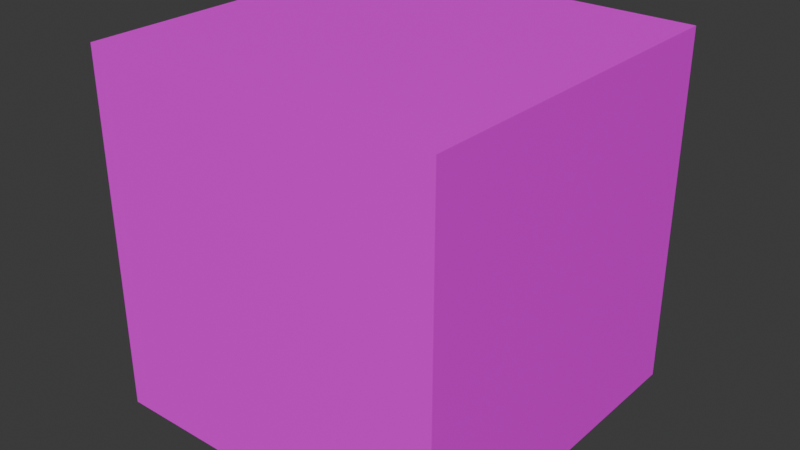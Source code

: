 # Source: craftingTable.blend  (saved by Blender 4.2.66; exported with 4.5.12 LTS)
import bpy
from mathutils import Matrix  # noqa: F401  (used for matrix-valued properties, if any)

bpy.ops.wm.read_factory_settings(use_empty=True)
scene = bpy.context.scene
scene.name = 'Scene'

# ---- collections
col_collection = bpy.data.collections.new('Collection'); scene.collection.children.link(col_collection)

# ---- images (referenced by path relative to the original .blend; pixels are not part of the script)
import os
ASSET_DIR = os.environ.get("B2B_ASSET_DIR", "")  # directory of the original .blend (textures are referenced by path, not embedded)
HERE = os.path.dirname(os.path.abspath(__file__))  # packed textures are extracted next to this script under _unpacked/

def load_image(name, relpath, width, height, colorspace="sRGB"):
    """Load a texture the original file referenced (path relative to the .blend, or extracted next to this script)."""
    p = next((c for c in (os.path.join(HERE, relpath), os.path.join(ASSET_DIR, relpath)) if relpath and os.path.exists(c)), "")
    if p:
        img = bpy.data.images.load(p, check_existing=True)
        img.name = name
    else:  # same state as the original file: an image datablock whose file is absent (Cycles renders it pink)
        img = bpy.data.images.new(name, width, height)
        img.source = "FILE"
        img.filepath = "//" + (relpath or name)
    img.colorspace_settings.name = colorspace
    return img
img_crafting_table_top_png = load_image('crafting_table_top.png', 'crafting_table_top.png', 1024, 1024, 'sRGB')
img_crafting_table_front_png = load_image('crafting_table_front.png', 'crafting_table_front.png', 1024, 1024, 'sRGB')
img_crafting_table_side_png = load_image('crafting_table_side.png', 'crafting_table_side.png', 1024, 1024, 'sRGB')

# ---- materials (node trees are filled in below, after node groups)
mat_craftingtabletop = bpy.data.materials.new('CraftingTableTop')
mat_craftingtabletop.alpha_threshold = 0.0
mat_craftingtabletop.use_transparent_shadow = False
mat_craftingtabletop.roughness = 0.5
mat_craftingtabletop.line_color = (0.0, 0.0, 0.0, 1.0)
mat_craftingtablefront = bpy.data.materials.new('CraftingTableFront')
mat_craftingtableside = bpy.data.materials.new('CraftingTableSide')
mat_material = bpy.data.materials.new('Material')

# ---- node groups
ng_smooth_by_angle = bpy.data.node_groups.new('Smooth by Angle', 'GeometryNodeTree')
_s = ng_smooth_by_angle.interface.new_socket(name='Mesh', in_out='OUTPUT', socket_type='NodeSocketGeometry')
_s = ng_smooth_by_angle.interface.new_socket(name='Mesh', in_out='INPUT', socket_type='NodeSocketGeometry')
_s = ng_smooth_by_angle.interface.new_socket(name='Angle', in_out='INPUT', socket_type='NodeSocketFloat')
_s.subtype = 'ANGLE'
_s.default_value = 0.5236
_s.min_value = 0.0
_s.max_value = 3.142
_s.description = 'Maximum face angle for smooth edges'
_s = ng_smooth_by_angle.interface.new_socket(name='Ignore Sharpness', in_out='INPUT', socket_type='NodeSocketBool')
_s.force_non_field = True
ng_smooth_by_angle.description = 'Set the sharpness of mesh edges based on the angle between the neighboring faces'
ng_smooth_by_angle.is_modifier = True
_N = ng_smooth_by_angle.nodes; _L = ng_smooth_by_angle.links
n0 = _N.new('GeometryNodeSetShadeSmooth'); n0.name = 'Set Shade Smooth'; n0.location = (120, -80)
n0.domain = 'EDGE'
n1 = _N.new('GeometryNodeSetShadeSmooth'); n1.name = 'Set Shade Smooth.001'; n1.location = (300, -80)
n2 = _N.new('NodeGroupOutput'); n2.name = 'Group Output'; n2.location = (480, -80)
n3 = _N.new('GeometryNodeInputMeshEdgeAngle'); n3.name = 'Edge Angle'; n3.location = (-440, -240)
n4 = _N.new('NodeGroupInput'); n4.name = 'Group Input'; n4.location = (-80, -80)
n5 = _N.new('GeometryNodeInputEdgeSmooth'); n5.name = 'Is Edge Smooth'; n5.location = (-260, -120)
n6 = _N.new('GeometryNodeInputShadeSmooth'); n6.name = 'Is Shade Smooth'; n6.location = (-440, -397)
n7 = _N.new('FunctionNodeCompare'); n7.name = 'Compare'; n7.location = (-260, -260)
n7.operation = 'LESS_EQUAL'
n7.inputs[6].default_value = (0.0, 0.0, 0.0, 0.0)
n7.inputs[7].default_value = (0.0, 0.0, 0.0, 0.0)
n8 = _N.new('FunctionNodeBooleanMath'); n8.name = 'Boolean Math.001'; n8.location = (-80, -260)
n9 = _N.new('NodeGroupInput'); n9.name = 'Group Input.001'; n9.location = (-440, -329)
n10 = _N.new('NodeGroupInput'); n10.name = 'Group Input.002'; n10.location = (-259, -189)
n11 = _N.new('FunctionNodeBooleanMath'); n11.name = 'Boolean Math'; n11.location = (-80, -149)
n11.operation = 'OR'
n12 = _N.new('FunctionNodeBooleanMath'); n12.name = 'Boolean Math.002'; n12.location = (-260, -380)
n12.operation = 'OR'
n13 = _N.new('NodeGroupInput'); n13.name = 'Group Input.003'; n13.location = (-440, -460)
_L.new(n3.outputs[0], n7.inputs[0])
_L.new(n1.outputs[0], n2.inputs[0])
_L.new(n9.outputs[1], n7.inputs[1])
_L.new(n7.outputs[0], n8.inputs[0])
_L.new(n4.outputs[0], n0.inputs[0])
_L.new(n0.outputs[0], n1.inputs[0])
_L.new(n8.outputs[0], n0.inputs[2])
_L.new(n10.outputs[2], n11.inputs[1])
_L.new(n5.outputs[0], n11.inputs[0])
_L.new(n11.outputs[0], n0.inputs[1])
_L.new(n13.outputs[2], n12.inputs[1])
_L.new(n6.outputs[0], n12.inputs[0])
_L.new(n12.outputs[0], n8.inputs[1])
n2.is_active_output = True

# ---- material node trees
mat_craftingtabletop.use_nodes = True; mat_craftingtabletop.node_tree.nodes.clear()
_N = mat_craftingtabletop.node_tree.nodes; _L = mat_craftingtabletop.node_tree.links
n0 = _N.new('ShaderNodeOutputMaterial'); n0.name = 'Material Output'; n0.location = (300, 300)
n1 = _N.new('ShaderNodeBsdfPrincipled'); n1.name = 'Principled BSDF'; n1.location = (10, 300)
n1.inputs[3].default_value = 1.45
n2 = _N.new('ShaderNodeTexImage'); n2.name = 'Image Texture'; n2.location = (-280, 280)
n2.image = img_crafting_table_top_png
n2.interpolation = 'Closest'
_L.new(n1.outputs[0], n0.inputs[0])
_L.new(n2.outputs[0], n1.inputs[0])
n0.is_active_output = True
mat_craftingtablefront.use_nodes = True; mat_craftingtablefront.node_tree.nodes.clear()
_N = mat_craftingtablefront.node_tree.nodes; _L = mat_craftingtablefront.node_tree.links
n0 = _N.new('ShaderNodeBsdfPrincipled'); n0.name = 'Principled BSDF'; n0.location = (10, 300)
n1 = _N.new('ShaderNodeOutputMaterial'); n1.name = 'Material Output'; n1.location = (300, 300)
n2 = _N.new('ShaderNodeTexImage'); n2.name = 'Image Texture'; n2.location = (-280, 280)
n2.image = img_crafting_table_front_png
n2.interpolation = 'Closest'
_L.new(n0.outputs[0], n1.inputs[0])
_L.new(n2.outputs[0], n0.inputs[0])
n1.is_active_output = True
mat_craftingtableside.use_nodes = True; mat_craftingtableside.node_tree.nodes.clear()
_N = mat_craftingtableside.node_tree.nodes; _L = mat_craftingtableside.node_tree.links
n0 = _N.new('ShaderNodeBsdfPrincipled'); n0.name = 'Principled BSDF'; n0.location = (10, 300)
n1 = _N.new('ShaderNodeOutputMaterial'); n1.name = 'Material Output'; n1.location = (300, 300)
n2 = _N.new('ShaderNodeTexImage'); n2.name = 'Image Texture'; n2.location = (-280, 280)
n2.image = img_crafting_table_side_png
_L.new(n0.outputs[0], n1.inputs[0])
_L.new(n2.outputs[0], n0.inputs[0])
n1.is_active_output = True
mat_material.use_nodes = True; mat_material.node_tree.nodes.clear()
_N = mat_material.node_tree.nodes; _L = mat_material.node_tree.links
n0 = _N.new('ShaderNodeBsdfPrincipled'); n0.name = 'Principled BSDF'; n0.location = (10, 300)
n1 = _N.new('ShaderNodeOutputMaterial'); n1.name = 'Material Output'; n1.location = (300, 300)
_L.new(n0.outputs[0], n1.inputs[0])
n1.is_active_output = True

# ---- world
world_world = bpy.data.worlds.new('World'); scene.world = world_world
world_world.use_nodes = True; world_world.node_tree.nodes.clear()
_N = world_world.node_tree.nodes; _L = world_world.node_tree.links
n0 = _N.new('ShaderNodeOutputWorld'); n0.name = 'World Output'; n0.location = (300, 300)
n1 = _N.new('ShaderNodeBackground'); n1.name = 'Background'; n1.location = (10, 300)
n1.inputs[0].default_value = (0.05088, 0.05088, 0.05088, 1.0)
_L.new(n1.outputs[0], n0.inputs[0])
n0.is_active_output = True
world_world.color = (0.05088, 0.05088, 0.05088)
world_world.sun_shadow_jitter_overblur = 0.0

# ---- meshes
me_cube = bpy.data.meshes.new('Cube')
me_cube.from_pydata([(1.0, 1.0, 1.0), (1.0, 1.0, -1.0), (1.0, -1.0, 1.0), (1.0, -1.0, -1.0), (-1.0, 1.0, 1.0), (-1.0, 1.0, -1.0), (-1.0, -1.0, 1.0), (-1.0, -1.0, -1.0)], [], [(0, 4, 6, 2), (3, 2, 6, 7), (7, 6, 4, 5), (5, 1, 3, 7), (1, 0, 2, 3), (5, 4, 0, 1)])
me_cube.polygons.foreach_set('use_smooth', [True] * 6)
me_cube.polygons.foreach_set('material_index', [0, 2, 2, 0, 1, 1])
_uv = me_cube.uv_layers.new(name='UVMap')
_uv.uv.foreach_set('vector', [0.9999, 0.9999, 0.0001, 0.9999, 9.995e-05, 0.0001, 0.9999, 9.996e-05, 1.0, 1.192e-07, 1.0, 1.0, 2.086e-07, 1.0, -1.192e-07, 5.96e-08, 1.0, 5.96e-08, 1.0, 1.0, 5.96e-08, 1.0, 0.0, 5.96e-08, 1.0, 4.058e-08, 1.0, 1.0, 4.371e-08, 1.0, 7.369e-15, 1.686e-07, 1.0, 0.000499, 1.0, 1.0, 7.51e-06, 1.0, 0.0008887, 1.287e-05, 1.0, 5.96e-08, 1.0, 1.0, 5.96e-08, 1.0, 0.0, 5.96e-08])
me_cube.materials.append(mat_craftingtabletop)
me_cube.materials.append(mat_craftingtablefront)
me_cube.materials.append(mat_craftingtableside)
me_cube.materials.append(mat_material)
me_cube.use_mirror_vertex_groups = False
me_cube.update()

# ---- objects
ob_cube = bpy.data.objects.new('Cube', me_cube)

# ---- transforms, parenting, visibility, modifiers, constraints
ob_cube.location = (0.0, 0.0, 0.0)
ob_cube.scale = (0.5, 0.5, 0.5)
ob_cube.lock_rotations_4d = False
ob_cube.empty_display_type = 'ARROWS'
ob_cube.lineart.crease_threshold = 0.0
_m = ob_cube.modifiers.new('Smooth by Angle', 'NODES')
_m.node_group = ng_smooth_by_angle
_m.use_pin_to_last = True
_m.show_group_selector = False

# ---- collection membership
col_collection.objects.link(ob_cube)

# ---- scene / render settings (as saved in the file)
scene.frame_start = 1; scene.frame_end = 250; scene.frame_set(1)
scene.render.engine = 'BLENDER_EEVEE_NEXT'
bpy.context.view_layer.update()

# ---- added for rendering (the .blend has no active camera and no usable light): camera, sun
cam_auto = bpy.data.cameras.new('AutoCamera')
cam_auto.lens = 50.0
cam_auto.sensor_width = 36.0
cam_auto.clip_end = 1000.0
ob_auto_camera = bpy.data.objects.new('AutoCamera', cam_auto)
scene.collection.objects.link(ob_auto_camera)
ob_auto_camera.location = (1.60254, -1.92304, 1.28203)
ob_auto_camera.rotation_euler = (1.09748, -7.21219e-08, 0.694738)
scene.camera = ob_auto_camera
light_auto_sun = bpy.data.lights.new('AutoSun', 'SUN')
light_auto_sun.energy = 3.0
light_auto_sun.angle = 0.0523599
ob_auto_sun = bpy.data.objects.new('AutoSun', light_auto_sun)
scene.collection.objects.link(ob_auto_sun)
ob_auto_sun.rotation_euler = (0.872665, 0.174533, 0.523599)
bpy.context.view_layer.update()
